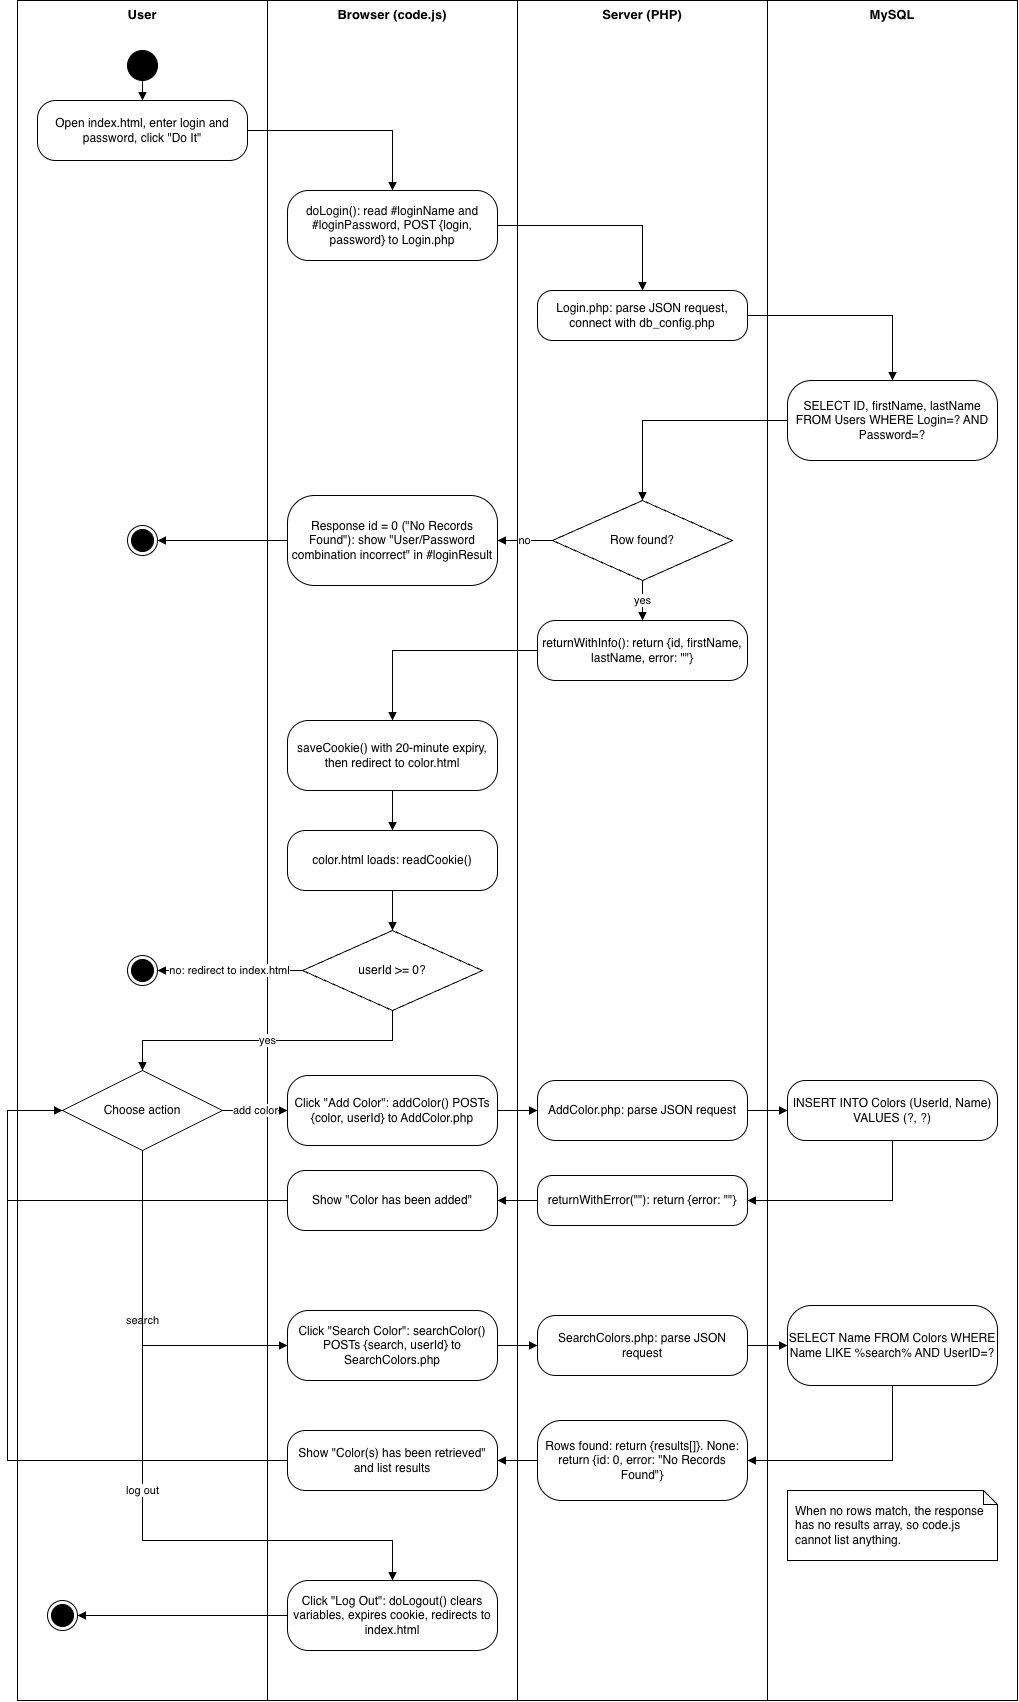

The diagram above was exported from draw.io. Its source (the exported page's mxGraphModel, read from the mxfile embedded in the PNG):
<mxGraphModel dx="1814" dy="1742" grid="1" gridSize="10" guides="1" tooltips="1" connect="1" arrows="1" fold="1" page="1" pageScale="1" pageWidth="1100" pageHeight="1800" math="0" shadow="0">
  <root>
    <mxCell id="0" />
    <mxCell id="1" parent="0" />
    <mxCell id="lane_user" parent="1" style="rounded=0;whiteSpace=wrap;html=1;fillColor=none;verticalAlign=top;fontStyle=1;fontSize=13;" value="User" vertex="1">
      <mxGeometry height="1700" width="250" x="20" y="20" as="geometry" />
    </mxCell>
    <mxCell id="lane_br" parent="1" style="rounded=0;whiteSpace=wrap;html=1;fillColor=none;verticalAlign=top;fontStyle=1;fontSize=13;" value="Browser (code.js)" vertex="1">
      <mxGeometry height="1700" width="250" x="270" y="20" as="geometry" />
    </mxCell>
    <mxCell id="lane_srv" parent="1" style="rounded=0;whiteSpace=wrap;html=1;fillColor=none;verticalAlign=top;fontStyle=1;fontSize=13;" value="Server (PHP)" vertex="1">
      <mxGeometry height="1700" width="250" x="520" y="20" as="geometry" />
    </mxCell>
    <mxCell id="lane_db" parent="1" style="rounded=0;whiteSpace=wrap;html=1;fillColor=none;verticalAlign=top;fontStyle=1;fontSize=13;" value="MySQL" vertex="1">
      <mxGeometry height="1700" width="250" x="770" y="20" as="geometry" />
    </mxCell>
    <mxCell id="start" parent="1" style="ellipse;fillColor=#000000;strokeColor=#000000;" value="" vertex="1">
      <mxGeometry height="30" width="30" x="130" y="70" as="geometry" />
    </mxCell>
    <mxCell id="a1" parent="1" style="rounded=1;whiteSpace=wrap;html=1;arcSize=30;" value="Open index.html, enter login and password, click &amp;quot;Do It&amp;quot;" vertex="1">
      <mxGeometry height="60" width="210" x="40" y="120" as="geometry" />
    </mxCell>
    <mxCell id="a2" parent="1" style="rounded=1;whiteSpace=wrap;html=1;arcSize=30;" value="doLogin(): read #loginName and #loginPassword, POST {login, password} to Login.php" vertex="1">
      <mxGeometry height="70" width="210" x="290" y="210" as="geometry" />
    </mxCell>
    <mxCell id="a3" parent="1" style="rounded=1;whiteSpace=wrap;html=1;arcSize=30;" value="Login.php: parse JSON request, connect with db_config.php" vertex="1">
      <mxGeometry height="50" width="210" x="540" y="310" as="geometry" />
    </mxCell>
    <mxCell id="a4" parent="1" style="rounded=1;whiteSpace=wrap;html=1;arcSize=30;" value="SELECT ID, firstName, lastName FROM Users WHERE Login=? AND Password=?" vertex="1">
      <mxGeometry height="80" width="210" x="790" y="400" as="geometry" />
    </mxCell>
    <mxCell id="d1" parent="1" style="rhombus;whiteSpace=wrap;html=1;" value="Row found?" vertex="1">
      <mxGeometry height="80" width="180" x="555" y="520" as="geometry" />
    </mxCell>
    <mxCell id="err" parent="1" style="rounded=1;whiteSpace=wrap;html=1;arcSize=30;" value="Response id = 0 (&amp;quot;No Records Found&amp;quot;): show &amp;quot;User/Password combination incorrect&amp;quot; in #loginResult" vertex="1">
      <mxGeometry height="90" width="210" x="290" y="515" as="geometry" />
    </mxCell>
    <mxCell id="end1" parent="1" style="shape=endState;fillColor=#000000;strokeColor=#000000;" value="" vertex="1">
      <mxGeometry height="30" width="30" x="130" y="545" as="geometry" />
    </mxCell>
    <mxCell id="ret" parent="1" style="rounded=1;whiteSpace=wrap;html=1;arcSize=30;" value="returnWithInfo(): return {id, firstName, lastName, error: &amp;quot;&amp;quot;}" vertex="1">
      <mxGeometry height="60" width="210" x="540" y="640" as="geometry" />
    </mxCell>
    <mxCell id="a7" parent="1" style="rounded=1;whiteSpace=wrap;html=1;arcSize=30;" value="saveCookie() with 20-minute expiry, then redirect to color.html" vertex="1">
      <mxGeometry height="70" width="210" x="290" y="740" as="geometry" />
    </mxCell>
    <mxCell id="a8" parent="1" style="rounded=1;whiteSpace=wrap;html=1;arcSize=30;" value="color.html loads: readCookie()" vertex="1">
      <mxGeometry height="60" width="210" x="290" y="850" as="geometry" />
    </mxCell>
    <mxCell id="d2" parent="1" style="rhombus;whiteSpace=wrap;html=1;" value="userId &amp;gt;= 0?" vertex="1">
      <mxGeometry height="80" width="180" x="305" y="950" as="geometry" />
    </mxCell>
    <mxCell id="end2" parent="1" style="shape=endState;fillColor=#000000;strokeColor=#000000;" value="" vertex="1">
      <mxGeometry height="30" width="30" x="130" y="975" as="geometry" />
    </mxCell>
    <mxCell id="d3" parent="1" style="rhombus;whiteSpace=wrap;html=1;" value="Choose action" vertex="1">
      <mxGeometry height="80" width="160" x="65" y="1090" as="geometry" />
    </mxCell>
    <mxCell id="add1" parent="1" style="rounded=1;whiteSpace=wrap;html=1;arcSize=30;" value="Click &amp;quot;Add Color&amp;quot;: addColor() POSTs {color, userId} to AddColor.php" vertex="1">
      <mxGeometry height="70" width="210" x="290" y="1095" as="geometry" />
    </mxCell>
    <mxCell id="add2" parent="1" style="rounded=1;whiteSpace=wrap;html=1;arcSize=30;" value="AddColor.php: parse JSON request" vertex="1">
      <mxGeometry height="60" width="210" x="540" y="1100" as="geometry" />
    </mxCell>
    <mxCell id="add3" parent="1" style="rounded=1;whiteSpace=wrap;html=1;arcSize=30;" value="INSERT INTO Colors (UserId, Name) VALUES (?, ?)" vertex="1">
      <mxGeometry height="60" width="210" x="790" y="1100" as="geometry" />
    </mxCell>
    <mxCell id="addret" parent="1" style="rounded=1;whiteSpace=wrap;html=1;arcSize=30;" value="returnWithError(&amp;quot;&amp;quot;): return {error: &amp;quot;&amp;quot;}" vertex="1">
      <mxGeometry height="50" width="210" x="540" y="1195" as="geometry" />
    </mxCell>
    <mxCell id="add4" parent="1" style="rounded=1;whiteSpace=wrap;html=1;arcSize=30;" value="Show &amp;quot;Color has been added&amp;quot;" vertex="1">
      <mxGeometry height="60" width="210" x="290" y="1190" as="geometry" />
    </mxCell>
    <mxCell id="s1" parent="1" style="rounded=1;whiteSpace=wrap;html=1;arcSize=30;" value="Click &amp;quot;Search Color&amp;quot;: searchColor() POSTs {search, userId} to SearchColors.php" vertex="1">
      <mxGeometry height="70" width="210" x="290" y="1330" as="geometry" />
    </mxCell>
    <mxCell id="s2" parent="1" style="rounded=1;whiteSpace=wrap;html=1;arcSize=30;" value="SearchColors.php: parse JSON request" vertex="1">
      <mxGeometry height="60" width="210" x="540" y="1335" as="geometry" />
    </mxCell>
    <mxCell id="s3" parent="1" style="rounded=1;whiteSpace=wrap;html=1;arcSize=30;" value="SELECT Name FROM Colors WHERE Name LIKE %search% AND UserID=?" vertex="1">
      <mxGeometry height="80" width="210" x="790" y="1325" as="geometry" />
    </mxCell>
    <mxCell id="s4" parent="1" style="rounded=1;whiteSpace=wrap;html=1;arcSize=30;" value="Rows found: return {results[]}. None: return {id: 0, error: &amp;quot;No Records Found&amp;quot;}" vertex="1">
      <mxGeometry height="80" width="210" x="540" y="1440" as="geometry" />
    </mxCell>
    <mxCell id="s5" parent="1" style="rounded=1;whiteSpace=wrap;html=1;arcSize=30;" value="Show &amp;quot;Color(s) has been retrieved&amp;quot; and list results" vertex="1">
      <mxGeometry height="60" width="210" x="290" y="1450" as="geometry" />
    </mxCell>
    <mxCell id="snote" parent="1" style="shape=note;whiteSpace=wrap;html=1;size=14;align=left;spacingLeft=6;spacingRight=6;" value="When no rows match, the response has no results array, so code.js cannot list anything." vertex="1">
      <mxGeometry height="70" width="210" x="790" y="1510" as="geometry" />
    </mxCell>
    <mxCell id="lo1" parent="1" style="rounded=1;whiteSpace=wrap;html=1;arcSize=30;" value="Click &amp;quot;Log Out&amp;quot;: doLogout() clears variables, expires cookie, redirects to index.html" vertex="1">
      <mxGeometry height="70" width="210" x="290" y="1600" as="geometry" />
    </mxCell>
    <mxCell id="end3" parent="1" style="shape=endState;fillColor=#000000;strokeColor=#000000;" value="" vertex="1">
      <mxGeometry height="30" width="30" x="50" y="1620" as="geometry" />
    </mxCell>
    <mxCell id="e1" edge="1" parent="1" source="start" style="edgeStyle=orthogonalEdgeStyle;rounded=0;html=1;endArrow=block;endFill=1;" target="a1" value="">
      <mxGeometry relative="1" as="geometry" />
    </mxCell>
    <mxCell id="e2" edge="1" parent="1" source="a1" style="edgeStyle=orthogonalEdgeStyle;rounded=0;html=1;endArrow=block;endFill=1;" target="a2" value="">
      <mxGeometry relative="1" as="geometry" />
    </mxCell>
    <mxCell id="e3" edge="1" parent="1" source="a2" style="edgeStyle=orthogonalEdgeStyle;rounded=0;html=1;endArrow=block;endFill=1;" target="a3" value="">
      <mxGeometry relative="1" as="geometry" />
    </mxCell>
    <mxCell id="e4" edge="1" parent="1" source="a3" style="edgeStyle=orthogonalEdgeStyle;rounded=0;html=1;endArrow=block;endFill=1;" target="a4" value="">
      <mxGeometry relative="1" as="geometry" />
    </mxCell>
    <mxCell id="e5" edge="1" parent="1" source="a4" style="edgeStyle=orthogonalEdgeStyle;rounded=0;html=1;endArrow=block;endFill=1;" target="d1" value="">
      <mxGeometry relative="1" as="geometry" />
    </mxCell>
    <mxCell id="e6" edge="1" parent="1" source="d1" style="edgeStyle=orthogonalEdgeStyle;rounded=0;html=1;endArrow=block;endFill=1;exitX=0;exitY=0.5;entryX=1;entryY=0.5;" target="err" value="no">
      <mxGeometry relative="1" as="geometry" />
    </mxCell>
    <mxCell id="e7" edge="1" parent="1" source="err" style="edgeStyle=orthogonalEdgeStyle;rounded=0;html=1;endArrow=block;endFill=1;exitX=0;exitY=0.5;entryX=1;entryY=0.5;" target="end1" value="">
      <mxGeometry relative="1" as="geometry" />
    </mxCell>
    <mxCell id="e8" edge="1" parent="1" source="d1" style="edgeStyle=orthogonalEdgeStyle;rounded=0;html=1;endArrow=block;endFill=1;" target="ret" value="yes">
      <mxGeometry relative="1" as="geometry" />
    </mxCell>
    <mxCell id="e9" edge="1" parent="1" source="ret" style="edgeStyle=orthogonalEdgeStyle;rounded=0;html=1;endArrow=block;endFill=1;" target="a7" value="">
      <mxGeometry relative="1" as="geometry" />
    </mxCell>
    <mxCell id="e10" edge="1" parent="1" source="a7" style="edgeStyle=orthogonalEdgeStyle;rounded=0;html=1;endArrow=block;endFill=1;" target="a8" value="">
      <mxGeometry relative="1" as="geometry" />
    </mxCell>
    <mxCell id="e11" edge="1" parent="1" source="a8" style="edgeStyle=orthogonalEdgeStyle;rounded=0;html=1;endArrow=block;endFill=1;" target="d2" value="">
      <mxGeometry relative="1" as="geometry" />
    </mxCell>
    <mxCell id="e12" edge="1" parent="1" source="d2" style="edgeStyle=orthogonalEdgeStyle;rounded=0;html=1;endArrow=block;endFill=1;exitX=0;exitY=0.5;entryX=1;entryY=0.5;" target="end2" value="no: redirect to index.html">
      <mxGeometry relative="1" as="geometry" />
    </mxCell>
    <mxCell id="e13" edge="1" parent="1" source="d2" style="edgeStyle=orthogonalEdgeStyle;rounded=0;html=1;endArrow=block;endFill=1;exitX=0.5;exitY=1;entryX=0.5;entryY=0;" target="d3" value="yes">
      <mxGeometry relative="1" as="geometry" />
    </mxCell>
    <mxCell id="c1" edge="1" parent="1" source="d3" style="edgeStyle=orthogonalEdgeStyle;rounded=0;html=1;endArrow=block;endFill=1;exitX=1;exitY=0.5;entryX=0;entryY=0.5;" target="add1" value="add color">
      <mxGeometry relative="1" as="geometry" />
    </mxCell>
    <mxCell id="c2" edge="1" parent="1" source="d3" style="edgeStyle=orthogonalEdgeStyle;rounded=0;html=1;endArrow=block;endFill=1;exitX=0.5;exitY=1;entryX=0;entryY=0.5;" target="s1" value="search">
      <mxGeometry relative="1" as="geometry">
        <Array as="points">
          <mxPoint x="145" y="1365" />
        </Array>
      </mxGeometry>
    </mxCell>
    <mxCell id="c3" edge="1" parent="1" source="d3" style="edgeStyle=orthogonalEdgeStyle;rounded=0;html=1;endArrow=block;endFill=1;exitX=0.5;exitY=1;entryX=0.5;entryY=0;" target="lo1" value="log out">
      <mxGeometry relative="1" as="geometry">
        <Array as="points">
          <mxPoint x="145" y="1560" />
          <mxPoint x="395" y="1560" />
        </Array>
      </mxGeometry>
    </mxCell>
    <mxCell id="p1" edge="1" parent="1" source="add1" style="edgeStyle=orthogonalEdgeStyle;rounded=0;html=1;endArrow=block;endFill=1;" target="add2" value="">
      <mxGeometry relative="1" as="geometry" />
    </mxCell>
    <mxCell id="p2" edge="1" parent="1" source="add2" style="edgeStyle=orthogonalEdgeStyle;rounded=0;html=1;endArrow=block;endFill=1;" target="add3" value="">
      <mxGeometry relative="1" as="geometry" />
    </mxCell>
    <mxCell id="p3" edge="1" parent="1" source="add3" style="edgeStyle=orthogonalEdgeStyle;rounded=0;html=1;endArrow=block;endFill=1;exitX=0.5;exitY=1;entryX=1;entryY=0.5;" target="addret" value="">
      <mxGeometry relative="1" as="geometry" />
    </mxCell>
    <mxCell id="p4" edge="1" parent="1" source="addret" style="edgeStyle=orthogonalEdgeStyle;rounded=0;html=1;endArrow=block;endFill=1;" target="add4" value="">
      <mxGeometry relative="1" as="geometry" />
    </mxCell>
    <mxCell id="p5" edge="1" parent="1" source="add4" style="edgeStyle=orthogonalEdgeStyle;rounded=0;html=1;endArrow=block;endFill=1;exitX=0;exitY=0.5;entryX=0;entryY=0.5;" target="d3" value="">
      <mxGeometry relative="1" as="geometry">
        <Array as="points">
          <mxPoint x="10" y="1220" />
          <mxPoint x="10" y="1130" />
        </Array>
      </mxGeometry>
    </mxCell>
    <mxCell id="q1" edge="1" parent="1" source="s1" style="edgeStyle=orthogonalEdgeStyle;rounded=0;html=1;endArrow=block;endFill=1;" target="s2" value="">
      <mxGeometry relative="1" as="geometry" />
    </mxCell>
    <mxCell id="q2" edge="1" parent="1" source="s2" style="edgeStyle=orthogonalEdgeStyle;rounded=0;html=1;endArrow=block;endFill=1;" target="s3" value="">
      <mxGeometry relative="1" as="geometry" />
    </mxCell>
    <mxCell id="q3" edge="1" parent="1" source="s3" style="edgeStyle=orthogonalEdgeStyle;rounded=0;html=1;endArrow=block;endFill=1;exitX=0.5;exitY=1;entryX=1;entryY=0.5;" target="s4" value="">
      <mxGeometry relative="1" as="geometry">
        <Array as="points">
          <mxPoint x="895" y="1480" />
        </Array>
      </mxGeometry>
    </mxCell>
    <mxCell id="q4" edge="1" parent="1" source="s4" style="edgeStyle=orthogonalEdgeStyle;rounded=0;html=1;endArrow=block;endFill=1;" target="s5" value="">
      <mxGeometry relative="1" as="geometry" />
    </mxCell>
    <mxCell id="q5" edge="1" parent="1" source="s5" style="edgeStyle=orthogonalEdgeStyle;rounded=0;html=1;endArrow=block;endFill=1;exitX=0;exitY=0.5;entryX=0;entryY=0.5;" target="d3" value="">
      <mxGeometry relative="1" as="geometry">
        <Array as="points">
          <mxPoint x="10" y="1480" />
          <mxPoint x="10" y="1130" />
        </Array>
      </mxGeometry>
    </mxCell>
    <mxCell id="r1" edge="1" parent="1" source="lo1" style="edgeStyle=orthogonalEdgeStyle;rounded=0;html=1;endArrow=block;endFill=1;exitX=0;exitY=0.5;entryX=1;entryY=0.5;" target="end3" value="">
      <mxGeometry relative="1" as="geometry" />
    </mxCell>
  </root>
</mxGraphModel>